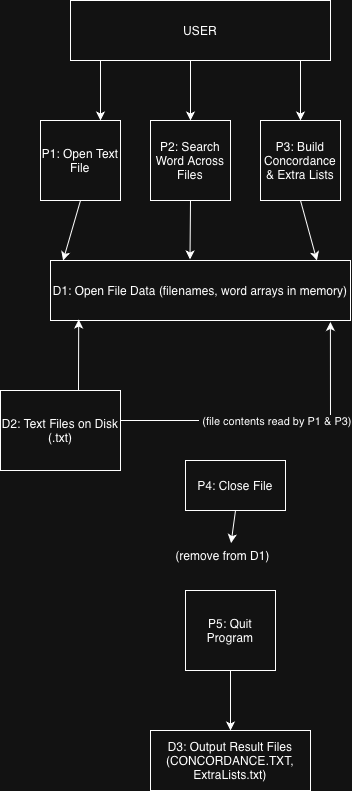

The diagram above was exported from draw.io. Its source (the exported page's mxGraphModel, read from the mxfile embedded in the PNG):
<mxGraphModel dx="976" dy="688" grid="1" gridSize="10" guides="1" tooltips="1" connect="1" arrows="1" fold="1" page="1" pageScale="1" pageWidth="850" pageHeight="1100" math="0" shadow="0">
  <root>
    <mxCell id="0" />
    <mxCell id="1" parent="0" />
    <mxCell id="Djl0FsOdLzAB2NiHy4Bl-4" parent="1" style="whiteSpace=wrap;html=1;aspect=fixed;" value="P1: Open Text File" vertex="1">
      <mxGeometry height="80" width="80" x="220" y="180" as="geometry" />
    </mxCell>
    <mxCell id="Djl0FsOdLzAB2NiHy4Bl-5" parent="1" style="whiteSpace=wrap;html=1;aspect=fixed;" value="P2: Search Word Across Files" vertex="1">
      <mxGeometry height="80" width="80" x="330" y="180" as="geometry" />
    </mxCell>
    <mxCell id="Djl0FsOdLzAB2NiHy4Bl-6" parent="1" style="whiteSpace=wrap;html=1;aspect=fixed;" value="P3: Build Concordance &amp;amp; Extra Lists" vertex="1">
      <mxGeometry height="80" width="80" x="440" y="180" as="geometry" />
    </mxCell>
    <mxCell id="Djl0FsOdLzAB2NiHy4Bl-8" edge="1" parent="1" style="endArrow=classic;html=1;rounded=0;entryX=0.75;entryY=0;entryDx=0;entryDy=0;" target="Djl0FsOdLzAB2NiHy4Bl-4" value="">
      <mxGeometry height="50" relative="1" width="50" as="geometry">
        <mxPoint x="280" y="120" as="sourcePoint" />
        <mxPoint x="450" y="320" as="targetPoint" />
      </mxGeometry>
    </mxCell>
    <mxCell id="Djl0FsOdLzAB2NiHy4Bl-9" edge="1" parent="1" style="endArrow=classic;html=1;rounded=0;entryX=0.5;entryY=0;entryDx=0;entryDy=0;" target="Djl0FsOdLzAB2NiHy4Bl-5" value="">
      <mxGeometry height="50" relative="1" width="50" as="geometry">
        <mxPoint x="370" y="120" as="sourcePoint" />
        <mxPoint x="450" y="320" as="targetPoint" />
      </mxGeometry>
    </mxCell>
    <mxCell id="Djl0FsOdLzAB2NiHy4Bl-10" edge="1" parent="1" style="endArrow=classic;html=1;rounded=0;entryX=0.5;entryY=0;entryDx=0;entryDy=0;" target="Djl0FsOdLzAB2NiHy4Bl-6" value="">
      <mxGeometry height="50" relative="1" width="50" as="geometry">
        <mxPoint x="480" y="120" as="sourcePoint" />
        <mxPoint x="450" y="320" as="targetPoint" />
      </mxGeometry>
    </mxCell>
    <mxCell id="kMnuHnit-niXnXxTHPtn-1" parent="1" style="rounded=0;whiteSpace=wrap;html=1;" value="USER" vertex="1">
      <mxGeometry height="60" width="260" x="250" y="60" as="geometry" />
    </mxCell>
    <mxCell id="kMnuHnit-niXnXxTHPtn-2" parent="1" style="rounded=0;whiteSpace=wrap;html=1;" value="D1: Open File Data (filenames, word arrays in memory)" vertex="1">
      <mxGeometry height="60" width="300" x="230" y="320" as="geometry" />
    </mxCell>
    <mxCell id="kMnuHnit-niXnXxTHPtn-3" edge="1" parent="1" source="Djl0FsOdLzAB2NiHy4Bl-5" style="endArrow=classic;html=1;rounded=0;exitX=0.5;exitY=1;exitDx=0;exitDy=0;entryX=0.465;entryY=-0.017;entryDx=0;entryDy=0;entryPerimeter=0;" target="kMnuHnit-niXnXxTHPtn-2" value="">
      <mxGeometry height="50" relative="1" width="50" as="geometry">
        <mxPoint x="400" y="300" as="sourcePoint" />
        <mxPoint x="450" y="250" as="targetPoint" />
      </mxGeometry>
    </mxCell>
    <mxCell id="kMnuHnit-niXnXxTHPtn-4" edge="1" parent="1" source="Djl0FsOdLzAB2NiHy4Bl-6" style="endArrow=classic;html=1;rounded=0;exitX=0.5;exitY=1;exitDx=0;exitDy=0;entryX=0.888;entryY=0;entryDx=0;entryDy=0;entryPerimeter=0;" target="kMnuHnit-niXnXxTHPtn-2" value="">
      <mxGeometry height="50" relative="1" width="50" as="geometry">
        <mxPoint x="400" y="300" as="sourcePoint" />
        <mxPoint x="450" y="250" as="targetPoint" />
      </mxGeometry>
    </mxCell>
    <mxCell id="kMnuHnit-niXnXxTHPtn-5" edge="1" parent="1" source="Djl0FsOdLzAB2NiHy4Bl-4" style="endArrow=classic;html=1;rounded=0;exitX=0.5;exitY=1;exitDx=0;exitDy=0;entryX=0.042;entryY=0;entryDx=0;entryDy=0;entryPerimeter=0;" target="kMnuHnit-niXnXxTHPtn-2" value="">
      <mxGeometry height="50" relative="1" width="50" as="geometry">
        <mxPoint x="400" y="300" as="sourcePoint" />
        <mxPoint x="450" y="250" as="targetPoint" />
      </mxGeometry>
    </mxCell>
    <mxCell id="kMnuHnit-niXnXxTHPtn-6" parent="1" style="rounded=0;whiteSpace=wrap;html=1;" value="P4: Close File" vertex="1">
      <mxGeometry height="50" width="100" x="365" y="520" as="geometry" />
    </mxCell>
    <mxCell id="kMnuHnit-niXnXxTHPtn-7" parent="1" style="rounded=0;whiteSpace=wrap;html=1;" value="D2: Text Files on Disk (.txt)" vertex="1">
      <mxGeometry height="80" width="120" x="180" y="450" as="geometry" />
    </mxCell>
    <mxCell id="kMnuHnit-niXnXxTHPtn-8" parent="1" style="rounded=0;whiteSpace=wrap;html=1;" value="P5: Quit Program" vertex="1">
      <mxGeometry height="80" width="90" x="365" y="650" as="geometry" />
    </mxCell>
    <mxCell id="kMnuHnit-niXnXxTHPtn-10" edge="1" parent="1" style="endArrow=classic;html=1;rounded=0;entryX=0.094;entryY=0.984;entryDx=0;entryDy=0;entryPerimeter=0;" target="kMnuHnit-niXnXxTHPtn-2" value="">
      <mxGeometry height="50" relative="1" width="50" as="geometry">
        <mxPoint x="258" y="450" as="sourcePoint" />
        <mxPoint x="240" y="380" as="targetPoint" />
      </mxGeometry>
    </mxCell>
    <mxCell id="kMnuHnit-niXnXxTHPtn-13" parent="1" style="text;html=1;whiteSpace=wrap;strokeColor=none;fillColor=none;align=center;verticalAlign=middle;rounded=0;" value="(remove from D1)" vertex="1">
      <mxGeometry height="30" width="105" x="350" y="600" as="geometry" />
    </mxCell>
    <mxCell id="kMnuHnit-niXnXxTHPtn-14" parent="1" style="rounded=0;whiteSpace=wrap;html=1;" value="D3: Output Result Files (CONCORDANCE.TXT, ExtraLists.txt)" vertex="1">
      <mxGeometry height="60" width="160" x="330" y="790" as="geometry" />
    </mxCell>
    <mxCell id="kMnuHnit-niXnXxTHPtn-15" edge="1" parent="1" style="endArrow=classic;html=1;rounded=0;entryX=0.5;entryY=0;entryDx=0;entryDy=0;" target="kMnuHnit-niXnXxTHPtn-14" value="">
      <mxGeometry height="50" relative="1" width="50" as="geometry">
        <mxPoint x="410" y="730" as="sourcePoint" />
        <mxPoint x="450" y="570" as="targetPoint" />
      </mxGeometry>
    </mxCell>
    <mxCell id="kMnuHnit-niXnXxTHPtn-16" edge="1" parent="1" source="kMnuHnit-niXnXxTHPtn-6" style="endArrow=classic;html=1;rounded=0;exitX=0.5;exitY=1;exitDx=0;exitDy=0;entryX=0.577;entryY=0.086;entryDx=0;entryDy=0;entryPerimeter=0;" target="kMnuHnit-niXnXxTHPtn-13" value="">
      <mxGeometry height="50" relative="1" width="50" as="geometry">
        <mxPoint x="350" y="590" as="sourcePoint" />
        <mxPoint x="400" y="540" as="targetPoint" />
      </mxGeometry>
    </mxCell>
    <mxCell id="kMnuHnit-niXnXxTHPtn-18" edge="1" parent="1" style="endArrow=classic;html=1;rounded=0;entryX=0.933;entryY=1.024;entryDx=0;entryDy=0;entryPerimeter=0;" target="kMnuHnit-niXnXxTHPtn-2" value="">
      <mxGeometry relative="1" as="geometry">
        <Array as="points">
          <mxPoint x="510" y="480" />
        </Array>
        <mxPoint x="300" y="480" as="sourcePoint" />
        <mxPoint x="520" y="480" as="targetPoint" />
      </mxGeometry>
    </mxCell>
    <mxCell id="kMnuHnit-niXnXxTHPtn-19" connectable="0" parent="kMnuHnit-niXnXxTHPtn-18" style="edgeLabel;resizable=0;html=1;;align=center;verticalAlign=middle;" value="&amp;nbsp;(file contents read by P1 &amp;amp; P3)" vertex="1">
      <mxGeometry relative="1" as="geometry" />
    </mxCell>
  </root>
</mxGraphModel>